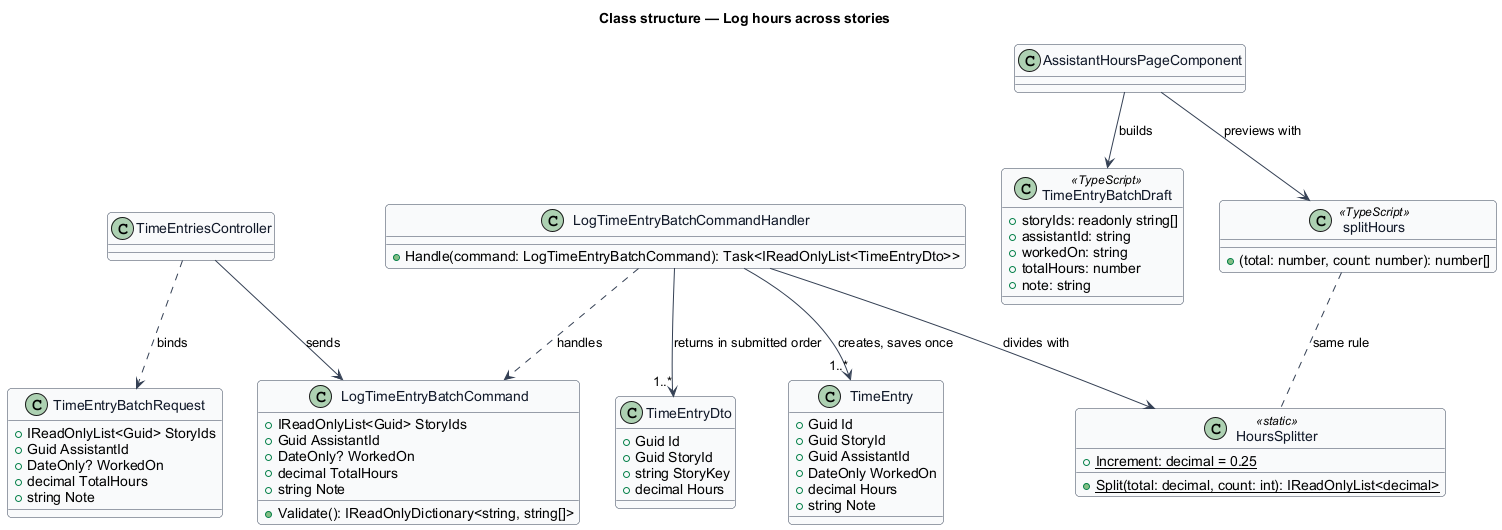

The diagram above was rendered by PlantUML. Its source (embedded in the PNG):
@startuml
skinparam backgroundColor #FFFFFF
skinparam shadowing false
skinparam roundcorner 8
skinparam defaultFontName Arial
skinparam ArrowColor #344054
skinparam class {
  BorderColor #344054
  FontColor #101828
  BackgroundColor #F9FAFB
}
title Class structure — Log hours across stories

class TimeEntryBatchRequest {
  +IReadOnlyList<Guid> StoryIds
  +Guid AssistantId
  +DateOnly? WorkedOn
  +decimal TotalHours
  +string Note
}

class LogTimeEntryBatchCommand {
  +IReadOnlyList<Guid> StoryIds
  +Guid AssistantId
  +DateOnly? WorkedOn
  +decimal TotalHours
  +string Note
  +Validate(): IReadOnlyDictionary<string, string[]>
}

class LogTimeEntryBatchCommandHandler {
  +Handle(command: LogTimeEntryBatchCommand): Task<IReadOnlyList<TimeEntryDto>>
}

class HoursSplitter <<static>> {
  +{static} Increment: decimal = 0.25
  +{static} Split(total: decimal, count: int): IReadOnlyList<decimal>
}

class TimeEntry {
  +Guid Id
  +Guid StoryId
  +Guid AssistantId
  +DateOnly WorkedOn
  +decimal Hours
  +string Note
}

class TimeEntryDto {
  +Guid Id
  +Guid StoryId
  +string StoryKey
  +decimal Hours
}

class TimeEntryBatchDraft <<TypeScript>> {
  +storyIds: readonly string[]
  +assistantId: string
  +workedOn: string
  +totalHours: number
  +note: string
}

class splitHours <<TypeScript>> {
  +(total: number, count: number): number[]
}

TimeEntriesController ..> TimeEntryBatchRequest : binds
TimeEntriesController --> LogTimeEntryBatchCommand : sends
LogTimeEntryBatchCommandHandler ..> LogTimeEntryBatchCommand : handles
LogTimeEntryBatchCommandHandler --> HoursSplitter : divides with
LogTimeEntryBatchCommandHandler --> "1..*" TimeEntry : creates, saves once
LogTimeEntryBatchCommandHandler --> "1..*" TimeEntryDto : returns in submitted order
AssistantHoursPageComponent --> TimeEntryBatchDraft : builds
AssistantHoursPageComponent --> splitHours : previews with
splitHours .. HoursSplitter : same rule
@enduml